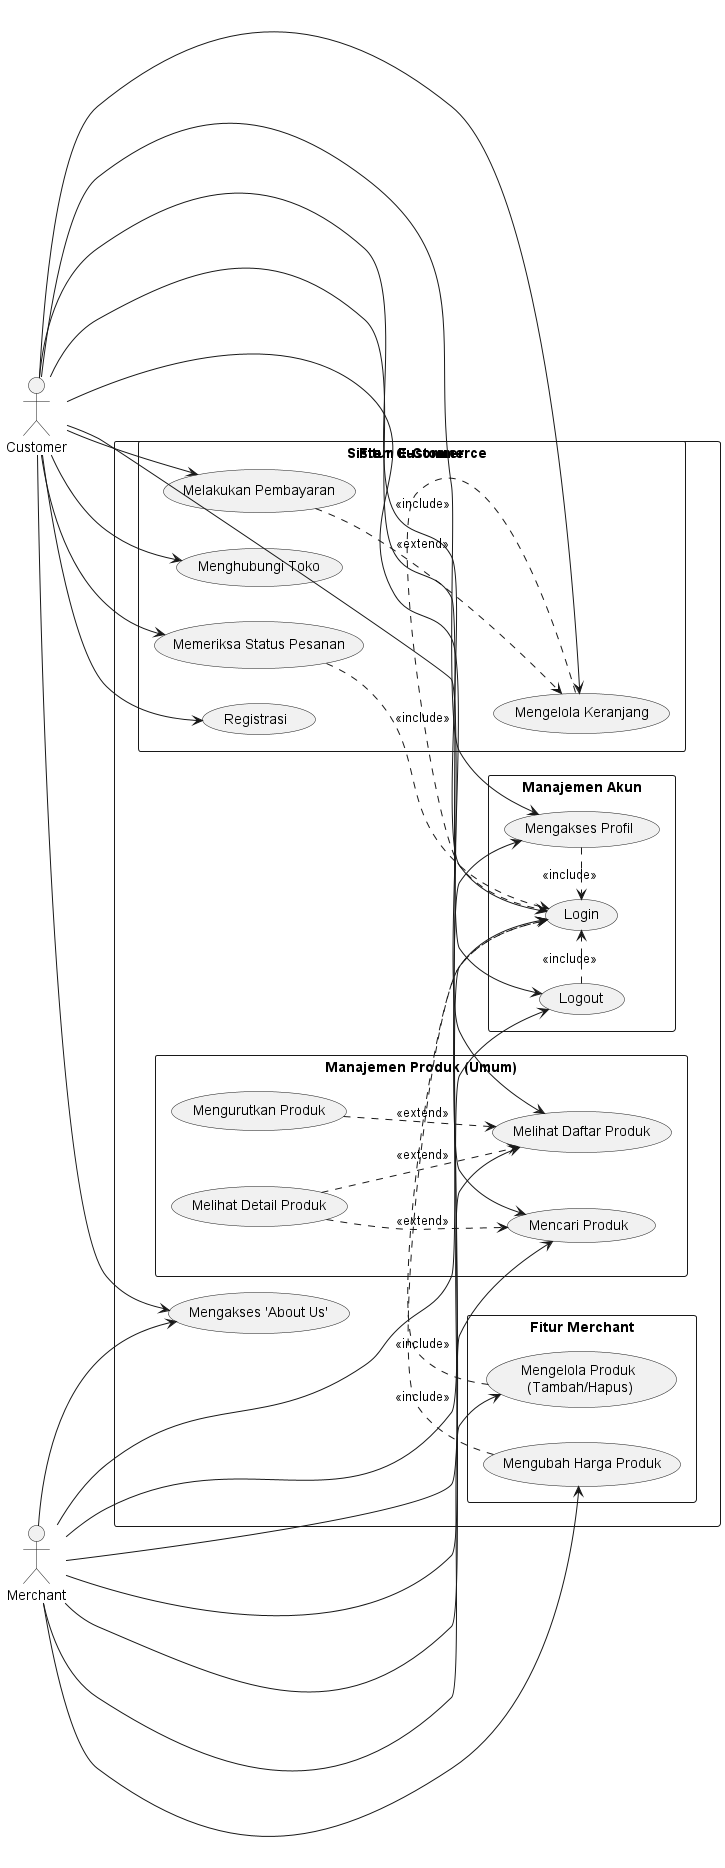

The diagram above was rendered by PlantUML. Its source (embedded in the PNG):
@startuml
' --- Konfigurasi Awal ---
left to right direction
skinparam packageStyle rectangle

' --- Aktor ---
actor Customer
actor Merchant

' --- Batasan Sistem ---
rectangle "Sistem E-Commerce" {

  ' --- Use Case Umum (Dapat diakses Keduanya) ---
  package "Manajemen Produk (Umum)" {
    usecase "Melihat Daftar Produk" as UC_ViewList
    usecase "Melihat Detail Produk" as UC_ViewDetails
    usecase "Mencari Produk" as UC_Search
    usecase "Mengurutkan Produk" as UC_Sort
  }

  package "Manajemen Akun" {
    usecase "Login" as UC_Login
    usecase "Logout" as UC_Logout
    usecase "Mengakses Profil" as UC_Profile
  }
  
  usecase "Mengakses 'About Us'" as UC_About

  ' --- Use Case Spesifik Customer ---
  package "Fitur Customer" {
    usecase "Registrasi" as UC_Register
    usecase "Mengelola Keranjang" as UC_ManageCart
    usecase "Melakukan Pembayaran" as UC_Checkout
    usecase "Memeriksa Status Pesanan" as UC_CheckOrder
    usecase "Menghubungi Toko" as UC_Contact
  }

  ' --- Use Case Spesifik Merchant ---
  package "Fitur Merchant" {
    usecase "Mengelola Produk \n(Tambah/Hapus)" as UC_ManageProducts
    usecase "Mengubah Harga Produk" as UC_ChangePrice
  }
}

' --- Hubungan Aktor dengan Use Case ---

' Customer
Customer --> UC_Register
Customer --> UC_Login
Customer --> UC_Logout
Customer --> UC_Profile
Customer --> UC_ManageCart
Customer --> UC_Checkout
Customer --> UC_CheckOrder
Customer --> UC_Contact
Customer --> UC_ViewList
Customer --> UC_Search
Customer --> UC_About

' Merchant
Merchant --> UC_Login
Merchant --> UC_Logout
Merchant --> UC_Profile
Merchant --> UC_ManageProducts
Merchant --> UC_ChangePrice
Merchant --> UC_ViewList
Merchant --> UC_Search
Merchant --> UC_About

' --- Hubungan Antar Use Case (Include & Extend) ---

' Use case yang memerlukan login
(UC_Profile) .> (UC_Login) : <<include>>
(UC_Logout) .> (UC_Login) : <<include>>
(UC_ManageCart) .> (UC_Login) : <<include>>
(UC_CheckOrder) .> (UC_Login) : <<include>>
(UC_ManageProducts) .> (UC_Login) : <<include>>
(UC_ChangePrice) .> (UC_Login) : <<include>>

' Ekstensi fungsional
(UC_ViewDetails) ..> (UC_ViewList) : <<extend>>
(UC_ViewDetails) ..> (UC_Search) : <<extend>>
(UC_Sort) ..> (UC_ViewList) : <<extend>>
(UC_Checkout) ..> (UC_ManageCart) : <<extend>>

@enduml